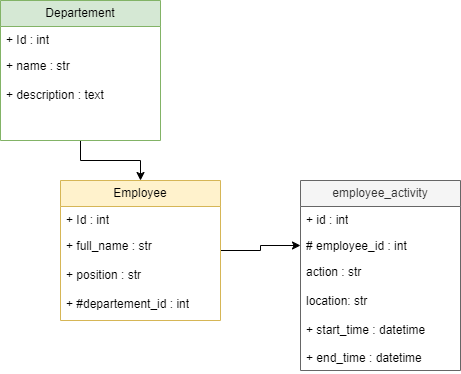

The diagram above was exported from draw.io. Its source (the exported page's mxGraphModel, read from the mxfile embedded in the PNG):
<mxGraphModel dx="1383" dy="731" grid="1" gridSize="10" guides="1" tooltips="1" connect="1" arrows="1" fold="1" page="1" pageScale="1" pageWidth="827" pageHeight="1169" math="0" shadow="0">
  <root>
    <mxCell id="0" />
    <mxCell id="1" parent="0" />
    <mxCell id="2ZvWrfZ_vXFsigmvt1ht-22" style="edgeStyle=orthogonalEdgeStyle;rounded=0;orthogonalLoop=1;jettySize=auto;html=1;entryX=0;entryY=0.5;entryDx=0;entryDy=0;" edge="1" parent="1" source="2ZvWrfZ_vXFsigmvt1ht-1" target="2ZvWrfZ_vXFsigmvt1ht-20">
      <mxGeometry relative="1" as="geometry" />
    </mxCell>
    <mxCell id="2ZvWrfZ_vXFsigmvt1ht-1" value="Employee" style="swimlane;fontStyle=0;childLayout=stackLayout;horizontal=1;startSize=26;fillColor=#fff2cc;horizontalStack=0;resizeParent=1;resizeParentMax=0;resizeLast=0;collapsible=1;marginBottom=0;whiteSpace=wrap;html=1;strokeColor=#d6b656;" vertex="1" parent="1">
      <mxGeometry x="120" y="220" width="160" height="140" as="geometry" />
    </mxCell>
    <mxCell id="2ZvWrfZ_vXFsigmvt1ht-2" value="+ Id : int" style="text;strokeColor=none;fillColor=none;align=left;verticalAlign=top;spacingLeft=4;spacingRight=4;overflow=hidden;rotatable=0;points=[[0,0.5],[1,0.5]];portConstraint=eastwest;whiteSpace=wrap;html=1;" vertex="1" parent="2ZvWrfZ_vXFsigmvt1ht-1">
      <mxGeometry y="26" width="160" height="26" as="geometry" />
    </mxCell>
    <mxCell id="2ZvWrfZ_vXFsigmvt1ht-3" value="+ full_name : str&lt;div&gt;&lt;br&gt;&lt;/div&gt;&lt;div&gt;+ position : str&lt;/div&gt;&lt;div&gt;&lt;br&gt;&lt;/div&gt;&lt;div&gt;+ #departement_id : int&lt;br&gt;&lt;/div&gt;&lt;div&gt;&lt;br&gt;&lt;/div&gt;&lt;div&gt;&lt;br&gt;&lt;/div&gt;" style="text;strokeColor=none;fillColor=none;align=left;verticalAlign=top;spacingLeft=4;spacingRight=4;overflow=hidden;rotatable=0;points=[[0,0.5],[1,0.5]];portConstraint=eastwest;whiteSpace=wrap;html=1;" vertex="1" parent="2ZvWrfZ_vXFsigmvt1ht-1">
      <mxGeometry y="52" width="160" height="88" as="geometry" />
    </mxCell>
    <mxCell id="2ZvWrfZ_vXFsigmvt1ht-8" style="edgeStyle=orthogonalEdgeStyle;rounded=0;orthogonalLoop=1;jettySize=auto;html=1;" edge="1" parent="1" source="2ZvWrfZ_vXFsigmvt1ht-5" target="2ZvWrfZ_vXFsigmvt1ht-1">
      <mxGeometry relative="1" as="geometry" />
    </mxCell>
    <mxCell id="2ZvWrfZ_vXFsigmvt1ht-5" value="Departement" style="swimlane;fontStyle=0;childLayout=stackLayout;horizontal=1;startSize=26;fillColor=#d5e8d4;horizontalStack=0;resizeParent=1;resizeParentMax=0;resizeLast=0;collapsible=1;marginBottom=0;whiteSpace=wrap;html=1;strokeColor=#82b366;" vertex="1" parent="1">
      <mxGeometry x="60" y="40" width="160" height="140" as="geometry" />
    </mxCell>
    <mxCell id="2ZvWrfZ_vXFsigmvt1ht-6" value="+ Id : int" style="text;strokeColor=none;fillColor=none;align=left;verticalAlign=top;spacingLeft=4;spacingRight=4;overflow=hidden;rotatable=0;points=[[0,0.5],[1,0.5]];portConstraint=eastwest;whiteSpace=wrap;html=1;" vertex="1" parent="2ZvWrfZ_vXFsigmvt1ht-5">
      <mxGeometry y="26" width="160" height="26" as="geometry" />
    </mxCell>
    <mxCell id="2ZvWrfZ_vXFsigmvt1ht-7" value="&lt;div&gt;+ name : str&lt;/div&gt;&lt;div&gt;&lt;br&gt;&lt;/div&gt;&lt;div&gt;+ description : text&lt;/div&gt;" style="text;strokeColor=none;fillColor=none;align=left;verticalAlign=top;spacingLeft=4;spacingRight=4;overflow=hidden;rotatable=0;points=[[0,0.5],[1,0.5]];portConstraint=eastwest;whiteSpace=wrap;html=1;" vertex="1" parent="2ZvWrfZ_vXFsigmvt1ht-5">
      <mxGeometry y="52" width="160" height="88" as="geometry" />
    </mxCell>
    <mxCell id="2ZvWrfZ_vXFsigmvt1ht-18" value="employee_activity" style="swimlane;fontStyle=0;childLayout=stackLayout;horizontal=1;startSize=26;fillColor=#f5f5f5;horizontalStack=0;resizeParent=1;resizeParentMax=0;resizeLast=0;collapsible=1;marginBottom=0;whiteSpace=wrap;html=1;fontColor=#333333;strokeColor=#666666;" vertex="1" parent="1">
      <mxGeometry x="360" y="220" width="160" height="190" as="geometry" />
    </mxCell>
    <mxCell id="2ZvWrfZ_vXFsigmvt1ht-19" value="+ id : int" style="text;strokeColor=none;fillColor=none;align=left;verticalAlign=top;spacingLeft=4;spacingRight=4;overflow=hidden;rotatable=0;points=[[0,0.5],[1,0.5]];portConstraint=eastwest;whiteSpace=wrap;html=1;" vertex="1" parent="2ZvWrfZ_vXFsigmvt1ht-18">
      <mxGeometry y="26" width="160" height="26" as="geometry" />
    </mxCell>
    <mxCell id="2ZvWrfZ_vXFsigmvt1ht-20" value="# employee_id : int" style="text;strokeColor=none;fillColor=none;align=left;verticalAlign=top;spacingLeft=4;spacingRight=4;overflow=hidden;rotatable=0;points=[[0,0.5],[1,0.5]];portConstraint=eastwest;whiteSpace=wrap;html=1;" vertex="1" parent="2ZvWrfZ_vXFsigmvt1ht-18">
      <mxGeometry y="52" width="160" height="26" as="geometry" />
    </mxCell>
    <mxCell id="2ZvWrfZ_vXFsigmvt1ht-21" value="action : str&lt;div&gt;&lt;br&gt;&lt;/div&gt;&lt;div&gt;location: str&lt;/div&gt;&lt;div&gt;&lt;br&gt;&lt;/div&gt;&lt;div&gt;+ start_time : datetime&amp;nbsp;&lt;/div&gt;&lt;div&gt;&lt;br&gt;&lt;/div&gt;&lt;div&gt;+ end_time : datetime&lt;/div&gt;" style="text;strokeColor=none;fillColor=none;align=left;verticalAlign=top;spacingLeft=4;spacingRight=4;overflow=hidden;rotatable=0;points=[[0,0.5],[1,0.5]];portConstraint=eastwest;whiteSpace=wrap;html=1;" vertex="1" parent="2ZvWrfZ_vXFsigmvt1ht-18">
      <mxGeometry y="78" width="160" height="112" as="geometry" />
    </mxCell>
  </root>
</mxGraphModel>